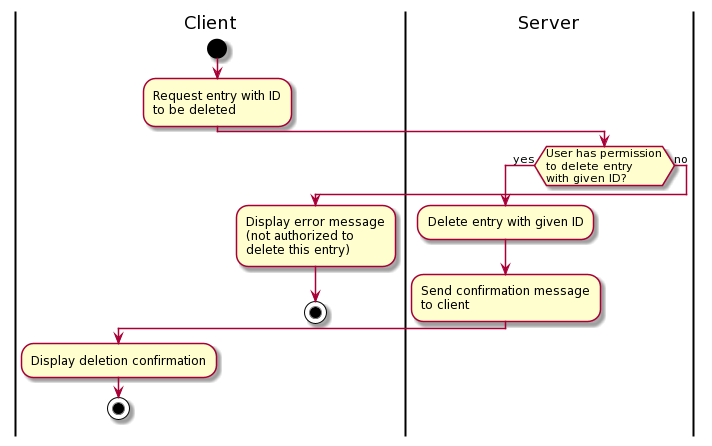

The diagram above was rendered by PlantUML. Its source (embedded in the PNG):
@startuml
|Client|
start
:Request entry with ID\nto be deleted;
|Server|
if (User has permission\nto delete entry\nwith given ID?) then (yes)
    :Delete entry with given ID;
    :Send confirmation message\nto client;
    |Client|
    :Display deletion confirmation;
    stop
else (no)
    |Client|
    :Display error message\n(not authorized to\ndelete this entry);
    stop
endif
@enduml